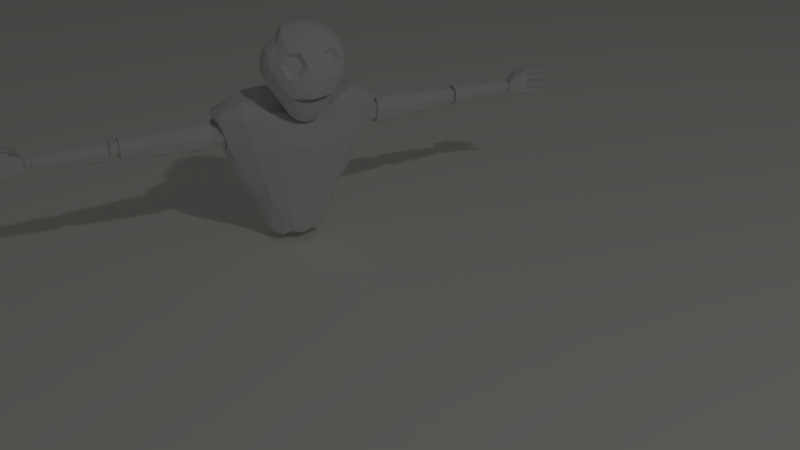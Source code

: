 # Source: Creeper.blend  (saved by Blender 2.79.0; exported with 4.5.12 LTS)
import bpy
from mathutils import Matrix  # noqa: F401  (used for matrix-valued properties, if any)

bpy.ops.wm.read_factory_settings(use_empty=True)
scene = bpy.context.scene
scene.name = 'Scene'

# ---- collections
col_collection_1 = bpy.data.collections.new('Collection 1'); scene.collection.children.link(col_collection_1)

# ---- materials (node trees are filled in below, after node groups)
mat_material_001 = bpy.data.materials.new('Material.001')
mat_material_001.alpha_threshold = 0.0
mat_material_001.use_transparent_shadow = False
mat_material_001.diffuse_color = (0.9961, 1.0, 0.9335, 1.0)
mat_material_001.roughness = 0.5

# ---- material node trees

# ---- world
world_world = bpy.data.worlds.new('World'); scene.world = world_world
world_world.color = (0.05088, 0.05088, 0.05088)
world_world.use_sun_shadow = False
world_world.sun_shadow_jitter_overblur = 0.0
world_world.cycles.sampling_method = 'MANUAL'

# ---- cameras
cam_camera = bpy.data.cameras.new('Camera')
cam_camera.clip_end = 100.0
cam_camera.lens = 35.0
cam_camera.sensor_width = 32.0
cam_camera.sensor_height = 18.0
cam_camera.ortho_scale = 7.314
cam_camera.dof.focus_distance = 0.0
cam_camera.dof.aperture_fstop = 128.0

# ---- lights
light_lamp = bpy.data.lights.new('Lamp', 'POINT')
light_lamp.transmission_factor = 0.0
light_lamp.cutoff_distance = 30.0
light_lamp.energy = 100.0
light_lamp.shadow_buffer_clip_start = 1.001
light_lamp.shadow_soft_size = 0.1
light_lamp.shadow_maximum_resolution = 0.006
light_lamp.use_absolute_resolution = True

# ---- meshes
me_plane = bpy.data.meshes.new('Plane')
me_plane.from_pydata([(-1.0, -1.0, 0.0), (1.0, -1.0, 0.0), (-1.0, 1.0, 0.0), (1.0, 1.0, 0.0)], [], [(0, 1, 3, 2)])
me_plane.materials.append(mat_material_001)
me_plane.use_remesh_preserve_volume = False
me_plane.use_remesh_preserve_attributes = False
me_plane.use_mirror_vertex_groups = False
me_plane.update()
me_cylinder = bpy.data.meshes.new('Cylinder')
me_cylinder.from_pydata([(-0.03239, 0.1104, -0.3195), (0.01847, 0.3116, 0.1805), (-0.001272, 0.1021, -0.315), (0.07644, 0.3026, 0.1805), (0.02723, 0.08033, -0.3417), (0.1256, 0.2202, 0.1726), (0.04104, 0.03895, -0.3322), (0.1584, 0.119, 0.1413), (-0.1058, 0.03957, -0.3214), (-0.1215, 0.119, 0.1805), (-0.08649, 0.07955, -0.3404), (-0.08866, 0.2202, 0.1805), (-0.06263, 0.1021, -0.3246), (-0.03951, 0.2961, 0.1805), (-0.0261, 0.1432, -0.2624), (-0.01833, 0.1684, -0.1742), (-0.006652, 0.2228, -0.0859), (0.006056, 0.265, 0.002438), (0.07188, 0.2751, 0.09077), (0.05784, 0.2448, 0.002438), (0.03975, 0.2058, -0.0859), (0.02319, 0.1547, -0.1736), (0.01232, 0.1325, -0.2597), (0.1222, 0.1978, 0.08337), (0.1038, 0.1766, 0.00171), (0.08059, 0.1503, -0.08646), (0.05971, 0.1247, -0.1724), (0.04552, 0.1068, -0.2546), (0.1517, 0.09318, 0.06049), (0.1303, 0.08855, -0.004269), (0.1049, 0.07825, -0.09213), (0.08151, 0.06579, -0.1742), (0.06541, 0.05713, -0.2604), (-0.1221, 0.1067, 0.09077), (-0.1215, 0.09673, 0.002438), (-0.1205, 0.08188, -0.0859), (-0.1196, 0.06173, -0.1715), (-0.1182, 0.04889, -0.2545), (-0.09288, 0.1997, 0.09077), (-0.0946, 0.1778, 0.002438), (-0.09665, 0.1492, -0.0859), (-0.09883, 0.1191, -0.1742), (-0.0996, 0.09694, -0.2612), (-0.04103, 0.2751, 0.09077), (-0.04648, 0.2448, 0.002438), (-0.05367, 0.2058, -0.0859), (-0.05991, 0.1546, -0.1742), (-0.06398, 0.1319, -0.2625), (0.07027, 0.2011, 0.227), (0.09721, 0.119, 0.1784), (-0.000441, 0.2206, 0.2345), (-0.05973, 0.119, 0.2316), (-0.04196, 0.1738, 0.2316), (0.009957, 0.119, 0.2084), (-0.02755, 0.05934, 0.1824), (0.07416, 0.2888, 0.1357), (-0.04027, 0.2856, 0.1357), (-0.01749, 0.27, 0.04661), (0.03897, 0.27, 0.04661), (0.01765, 0.2847, 0.1626), (0.05858, 0.2567, 0.09382), (-0.02795, 0.2567, 0.09382), (0.06032, 0.2673, 0.1282), (-0.02736, 0.2648, 0.1282), (-0.009905, 0.2529, 0.05997), (0.03336, 0.2529, 0.05997), (-0.008999, 0.3128, 0.05955), (0.03294, 0.2706, 0.05476), (-0.02146, 0.2565, 0.07492), (-0.04087, 0.3017, 0.1088), (0.001533, 0.3437, 0.1096), (0.04715, 0.3245, 0.07617), (0.02699, 0.2333, 0.101), (-0.01863, 0.2525, 0.1344), (-0.004421, 0.3064, 0.1558), (0.04998, 0.3205, 0.1357), (0.06939, 0.2754, 0.1018), (0.03752, 0.2642, 0.151), (-0.02612, -0.1152, -0.3381), (0.01847, -0.3123, 0.1805), (0.0001148, -0.1077, -0.3332), (0.07644, -0.3033, 0.1805), (0.02847, -0.07827, -0.3432), (0.1256, -0.2209, 0.1726), (0.04429, -0.04124, -0.327), (0.1584, -0.1197, 0.1413), (0.04815, -0.003674, -0.3405), (0.17, -0.0003465, 0.118), (-0.1098, -0.00188, -0.3384), (-0.133, -0.0003465, 0.1805), (-0.09794, -0.05109, -0.324), (-0.1215, -0.1197, 0.1805), (-0.08234, -0.08851, -0.3213), (-0.08866, -0.2209, 0.1805), (-0.05706, -0.1078, -0.3482), (-0.03951, -0.2968, 0.1805), (-0.02379, -0.1426, -0.2615), (-0.01833, -0.1691, -0.1742), (-0.006652, -0.2235, -0.0859), (0.006056, -0.2657, 0.002438), (0.07188, -0.2758, 0.09077), (0.05784, -0.2455, 0.002438), (0.03975, -0.2065, -0.0859), (0.02337, -0.1543, -0.1736), (0.0172, -0.1194, -0.2537), (0.1222, -0.1985, 0.08337), (0.1038, -0.1773, 0.00171), (0.08059, -0.151, -0.08646), (0.05933, -0.1248, -0.1741), (0.05067, -0.08346, -0.2504), (0.1517, -0.09387, 0.06049), (0.1303, -0.08924, -0.004269), (0.1049, -0.07894, -0.09213), (0.08165, -0.0651, -0.175), (0.06497, -0.05388, -0.2658), (0.1607, -0.0003465, 0.04728), (0.1392, -0.0003465, -0.01244), (0.1132, -0.0003465, -0.1033), (0.08876, -0.0009476, -0.1782), (0.06763, -0.005029, -0.2815), (-0.1327, -0.0003465, 0.09077), (-0.1315, -0.0003465, 0.002438), (-0.1296, -0.0003465, -0.0859), (-0.1272, -0.0008527, -0.1697), (-0.1241, -0.003375, -0.2375), (-0.1221, -0.1074, 0.09077), (-0.1215, -0.09743, 0.002438), (-0.1205, -0.08257, -0.0859), (-0.1183, -0.0633, -0.174), (-0.107, -0.05547, -0.2595), (-0.09288, -0.2004, 0.09077), (-0.0946, -0.1785, 0.002438), (-0.09665, -0.1499, -0.0859), (-0.09111, -0.1228, -0.1752), (-0.06753, -0.1106, -0.2665), (-0.04103, -0.2758, 0.09077), (-0.04648, -0.2455, 0.002438), (-0.05367, -0.2065, -0.0859), (-0.05923, -0.1555, -0.1743), (-0.05363, -0.1359, -0.2634), (0.07027, -0.2018, 0.227), (0.09721, -0.1197, 0.1784), (0.09721, -0.0003465, 0.1552), (-0.000441, -0.2213, 0.2345), (-0.07126, -0.0003465, 0.2316), (-0.05973, -0.1197, 0.2316), (-0.04196, -0.1744, 0.2316), (0.009957, -0.1197, 0.2084), (0.009957, -0.0003465, 0.1445), (-0.03839, -0.0003465, 0.1716), (-0.02755, -0.06003, 0.1824), (0.07416, -0.2895, 0.1357), (-0.04027, -0.2863, 0.1357), (-0.01749, -0.2707, 0.04661), (0.03897, -0.2707, 0.04661), (0.01765, -0.2854, 0.1626), (0.05858, -0.2574, 0.09382), (-0.02795, -0.2574, 0.09382), (0.06032, -0.268, 0.1282), (-0.02736, -0.2655, 0.1282), (-0.009905, -0.2536, 0.05997), (0.03336, -0.2536, 0.05997), (-0.008999, -0.3135, 0.05955), (0.03294, -0.2713, 0.05476), (-0.02146, -0.2572, 0.07492), (-0.04087, -0.3024, 0.1088), (0.001533, -0.3444, 0.1096), (0.04715, -0.3252, 0.07617), (0.02699, -0.234, 0.101), (-0.01863, -0.2532, 0.1344), (-0.004421, -0.3071, 0.1558), (0.04998, -0.3212, 0.1357), (0.06939, -0.2761, 0.1018), (0.03752, -0.2649, 0.151), (-0.0332, 0.07237, -0.3115), (-0.01019, 0.06914, -0.3299), (0.009394, 0.05463, -0.3473), (0.01449, 0.02151, -0.3027), (-0.08342, 0.02364, -0.3093), (-0.0706, 0.05049, -0.3207), (-0.05258, 0.06812, -0.3261), (-0.02798, -0.07965, -0.3421), (-0.009494, -0.07407, -0.3367), (0.005786, -0.05951, -0.3247), (0.02018, -0.03078, -0.3452), (0.01858, -0.00736, -0.3153), (-0.08307, -0.009449, -0.3005), (-0.08034, -0.03779, -0.3081), (-0.06757, -0.06562, -0.2957), (-0.04419, -0.07532, -0.3459), (-0.03103, 0.04252, -0.3321), (-0.01708, 0.04128, -0.3474), (-0.008587, 0.02937, -0.3345), (-0.004222, 0.01176, -0.3235), (-0.06269, 0.01096, -0.3075), (-0.05519, 0.02654, -0.3134), (-0.04185, 0.04057, -0.3426), (-0.02849, -0.04943, -0.3244), (-0.01983, -0.0462, -0.3137), (-0.01008, -0.0367, -0.3154), (-0.002609, -0.02039, -0.3257), (-0.002255, -0.006087, -0.3172), (-0.06619, -0.009981, -0.2896), (-0.05656, -0.02484, -0.3148), (-0.05141, -0.03509, -0.3355), (-0.0414, -0.04951, -0.303), (-0.03804, -0.01164, -0.275)], [], [(18, 55, 5), (18, 5, 23), (23, 7, 28), (28, 87, 115), (89, 33, 120), (9, 38, 33), (11, 43, 38), (47, 0, 12), (46, 14, 47), (45, 15, 46), (44, 16, 45), (57, 17, 44), (42, 12, 10), (41, 47, 42), (40, 46, 41), (39, 45, 40), (38, 44, 39), (37, 10, 8), (36, 42, 37), (35, 41, 36), (34, 40, 35), (33, 39, 34), (124, 8, 88), (123, 37, 124), (122, 36, 123), (121, 35, 122), (120, 34, 121), (6, 119, 86), (32, 118, 119), (31, 117, 118), (30, 116, 117), (29, 115, 116), (4, 32, 6), (27, 31, 32), (26, 30, 31), (25, 29, 30), (24, 28, 29), (2, 27, 4), (22, 26, 27), (21, 25, 26), (20, 24, 25), (19, 23, 24), (0, 22, 2), (14, 21, 22), (16, 21, 15), (17, 20, 16), (58, 18, 19), (7, 49, 142), (5, 48, 49), (11, 50, 13), (13, 50, 1), (1, 50, 3), (3, 48, 5), (48, 3, 50), (11, 9, 51), (9, 89, 144), (7, 5, 49), (87, 7, 142), (49, 53, 148), (142, 49, 148), (48, 53, 49), (50, 53, 48), (11, 52, 50), (53, 50, 52), (52, 51, 53), (53, 51, 54), (54, 149, 148), (144, 149, 54), (148, 53, 54), (51, 144, 54), (52, 11, 51), (51, 9, 144), (17, 58, 19), (55, 3, 5), (23, 5, 7), (28, 7, 87), (89, 9, 33), (9, 11, 38), (11, 13, 56), (17, 57, 58), (47, 14, 0), (46, 15, 14), (45, 16, 15), (44, 17, 16), (42, 47, 12), (41, 46, 47), (40, 45, 46), (39, 44, 45), (38, 43, 44), (37, 42, 10), (36, 41, 42), (35, 40, 41), (34, 39, 40), (33, 38, 39), (124, 37, 8), (123, 36, 37), (122, 35, 36), (121, 34, 35), (120, 33, 34), (6, 32, 119), (32, 31, 118), (31, 30, 117), (30, 29, 116), (29, 28, 115), (4, 27, 32), (27, 26, 31), (26, 25, 30), (25, 24, 29), (24, 23, 28), (2, 22, 27), (22, 21, 26), (21, 20, 25), (20, 19, 24), (19, 18, 23), (0, 14, 22), (14, 15, 21), (16, 20, 21), (17, 19, 20), (1, 3, 55), (43, 11, 56), (43, 57, 44), (13, 1, 56), (55, 59, 1), (18, 62, 55), (18, 65, 60), (56, 59, 63), (58, 64, 65), (43, 64, 57), (43, 63, 61), (65, 61, 60), (55, 62, 59), (18, 60, 62), (18, 58, 65), (56, 1, 59), (58, 57, 64), (43, 61, 64), (43, 56, 63), (62, 60, 63), (65, 64, 61), (61, 63, 60), (59, 62, 63), (66, 67, 68), (67, 66, 71), (66, 68, 69), (66, 69, 70), (66, 70, 71), (67, 71, 76), (68, 67, 72), (69, 68, 73), (70, 69, 74), (71, 70, 75), (67, 76, 72), (68, 72, 73), (69, 73, 74), (70, 74, 75), (71, 75, 76), (72, 76, 77), (73, 72, 77), (74, 73, 77), (75, 74, 77), (76, 75, 77), (100, 83, 151), (100, 105, 83), (105, 110, 85), (110, 115, 87), (89, 120, 125), (91, 125, 130), (93, 130, 135), (139, 94, 78), (138, 139, 96), (137, 138, 97), (136, 137, 98), (153, 136, 99), (134, 92, 94), (133, 134, 139), (132, 133, 138), (131, 132, 137), (130, 131, 136), (129, 90, 92), (128, 129, 134), (127, 128, 133), (126, 127, 132), (125, 126, 131), (124, 88, 90), (123, 124, 129), (122, 123, 128), (121, 122, 127), (120, 121, 126), (84, 86, 119), (114, 119, 118), (113, 118, 117), (112, 117, 116), (111, 116, 115), (82, 84, 114), (109, 114, 113), (108, 113, 112), (107, 112, 111), (106, 111, 110), (80, 82, 109), (104, 109, 108), (103, 108, 107), (102, 107, 106), (101, 106, 105), (78, 80, 104), (96, 104, 103), (98, 97, 103), (99, 98, 102), (154, 101, 100), (85, 142, 141), (83, 141, 140), (93, 95, 143), (95, 79, 143), (79, 81, 143), (81, 83, 140), (140, 143, 81), (93, 145, 91), (91, 144, 89), (85, 141, 83), (87, 142, 85), (141, 148, 147), (142, 148, 141), (140, 141, 147), (143, 140, 147), (93, 143, 146), (147, 146, 143), (146, 147, 145), (147, 150, 145), (150, 148, 149), (144, 150, 149), (148, 150, 147), (145, 150, 144), (146, 145, 93), (145, 144, 91), (99, 101, 154), (151, 83, 81), (105, 85, 83), (110, 87, 85), (89, 125, 91), (91, 130, 93), (93, 152, 95), (99, 154, 153), (139, 78, 96), (138, 96, 97), (137, 97, 98), (136, 98, 99), (134, 94, 139), (133, 139, 138), (132, 138, 137), (131, 137, 136), (130, 136, 135), (129, 92, 134), (128, 134, 133), (127, 133, 132), (126, 132, 131), (125, 131, 130), (124, 90, 129), (123, 129, 128), (122, 128, 127), (121, 127, 126), (120, 126, 125), (84, 119, 114), (114, 118, 113), (113, 117, 112), (112, 116, 111), (111, 115, 110), (82, 114, 109), (109, 113, 108), (108, 112, 107), (107, 111, 106), (106, 110, 105), (80, 109, 104), (104, 108, 103), (103, 107, 102), (102, 106, 101), (101, 105, 100), (78, 104, 96), (96, 103, 97), (98, 103, 102), (99, 102, 101), (79, 151, 81), (135, 152, 93), (135, 136, 153), (95, 152, 79), (151, 79, 155), (100, 151, 158), (100, 156, 161), (152, 159, 155), (154, 161, 160), (135, 153, 160), (135, 157, 159), (161, 156, 157), (151, 155, 158), (100, 158, 156), (100, 161, 154), (152, 155, 79), (154, 160, 153), (135, 160, 157), (135, 159, 152), (158, 159, 156), (161, 157, 160), (157, 156, 159), (155, 159, 158), (162, 164, 163), (163, 167, 162), (162, 165, 164), (162, 166, 165), (162, 167, 166), (163, 172, 167), (164, 168, 163), (165, 169, 164), (166, 170, 165), (167, 171, 166), (163, 168, 172), (164, 169, 168), (165, 170, 169), (166, 171, 170), (167, 172, 171), (168, 173, 172), (169, 173, 168), (170, 173, 169), (171, 173, 170), (172, 173, 171), (86, 184, 185), (10, 180, 179), (92, 189, 94), (82, 182, 183), (88, 178, 186), (88, 187, 90), (6, 176, 4), (12, 174, 180), (2, 174, 0), (94, 181, 78), (84, 183, 184), (8, 179, 178), (90, 188, 92), (86, 177, 6), (80, 181, 182), (4, 175, 2), (183, 198, 199), (177, 192, 176), (184, 199, 200), (185, 193, 177), (185, 200, 201), (186, 194, 202), (186, 203, 187), (178, 195, 194), (187, 204, 188), (179, 196, 195), (188, 205, 189), (180, 190, 196), (175, 190, 174), (189, 197, 181), (182, 197, 198), (176, 191, 175), (205, 204, 206), (196, 190, 206), (190, 191, 206), (197, 205, 206), (198, 197, 206), (191, 192, 206), (199, 198, 206), (192, 193, 206), (200, 199, 206), (193, 201, 206), (201, 200, 206), (202, 194, 206), (203, 202, 206), (194, 195, 206), (204, 203, 206), (195, 196, 206), (86, 84, 184), (10, 12, 180), (92, 188, 189), (82, 80, 182), (88, 8, 178), (88, 186, 187), (6, 177, 176), (12, 0, 174), (2, 175, 174), (94, 189, 181), (84, 82, 183), (8, 10, 179), (90, 187, 188), (86, 185, 177), (80, 78, 181), (4, 176, 175), (183, 182, 198), (177, 193, 192), (184, 183, 199), (185, 201, 193), (185, 184, 200), (186, 178, 194), (186, 202, 203), (178, 179, 195), (187, 203, 204), (179, 180, 196), (188, 204, 205), (180, 174, 190), (175, 191, 190), (189, 205, 197), (182, 181, 197), (176, 192, 191)])
me_cylinder.use_remesh_preserve_volume = False
me_cylinder.use_remesh_preserve_attributes = False
me_cylinder.use_mirror_vertex_groups = False
me_cylinder.update()
me_icosphere = bpy.data.meshes.new('Icosphere')
me_icosphere.from_pydata([(0.1588, -0.08896, -0.1475), (0.02657, -0.1195, -0.1565), (0.09839, -0.1656, 0.03681), (-0.04305, -0.09395, 0.03427), (0.0445, -0.06008, -0.2582), (0.1179, -0.04733, -0.2405), (0.09907, -0.1177, -0.1569), (-0.02232, -0.08087, -0.1568), (0.2057, -0.06123, -0.05579), (0.05067, -0.1799, -0.05591), (0.1476, -0.147, -0.05514), (-0.1026, -0.06001, -0.05678), (-0.04392, -0.1446, -0.05664), (0.16, -0.1007, 0.0488), (0.02199, -0.1514, 0.05429), (0.08727, -0.09647, 0.1228), (-0.002507, -0.05287, 0.1209), (0.05634, -0.02876, -0.2804), (0.1415, -0.07025, -0.1934), (0.06125, -0.1207, -0.1612), (0.1689, -0.04973, -0.1687), (-0.03487, -0.04455, -0.1454), (0.1861, -0.08039, -0.1056), (0.03459, -0.1538, -0.1089), (0.122, -0.1651, -0.006124), (-0.07736, -0.02851, -0.1034), (-0.05484, -0.127, -0.006556), (0.1337, -0.1357, 0.03557), (-0.008451, -0.1218, 0.04587), (0.1034, -0.1216, 0.06722), (-0.02247, -0.07864, 0.0787), (0.03646, -0.09103, -0.2068), (0.09183, -0.02135, -0.272), (0.132, -0.1059, -0.1538), (0.001163, -0.1036, -0.162), (0.2078, -0.03064, -0.006073), (0.07571, -0.1813, -0.006048), (0.1584, -0.119, -0.1042), (-0.08601, -0.08369, -0.006736), (-0.009519, -0.1395, -0.1091), (0.1847, -0.04958, 0.04478), (0.06309, -0.1645, 0.04885), (-0.06978, -0.05288, 0.04514), (0.06861, -0.0469, 0.1422), (0.02461, -0.02763, 0.1386), (-0.04492, -0.02619, 0.08947), (0.03785, -0.07863, 0.1365), (0.02632, -0.09871, 0.09544), (0.0641, -0.1168, 0.07909), (0.1097, -0.0526, 0.1257), (0.1273, -0.09742, 0.08484), (0.1493, -0.05343, 0.09105), (-0.1074, -0.02942, -0.001934), (-0.01426, -0.1571, -0.001737), (0.0012, -0.1694, -0.05571), (0.03362, -0.1748, -0.001464), (0.1603, -0.1308, -0.002097), (0.1816, -0.1099, -0.05412), (-0.07824, -0.1082, -0.05757), (-0.06547, -0.07755, -0.1074), (-0.04082, -0.1166, -0.108), (0.1005, -0.1717, -0.05614), (0.0783, -0.1545, -0.1066), (0.1232, -0.1403, -0.1054), (0.2009, -0.0294, -0.1106), (-0.00514, -0.04546, -0.1884), (0.02057, -0.03233, -0.2537), (0.0109, -0.0699, -0.2096), (0.1504, -0.02508, -0.2082), (0.07282, -0.08843, -0.2149), (0.08201, -0.05638, -0.2566), (0.1094, -0.08386, -0.2058), (0.1804, -0.05226, -0.1431), (0.1432, -0.04022, -0.1656), (0.1354, -0.07195, -0.1491), (0.1756, -0.04552, -0.00521), (0.1743, -0.06387, -0.03504), (0.1617, -0.05688, 0.0253), (0.147, -0.08754, 0.02767), (0.1471, -0.1056, -0.002824), (0.1599, -0.09308, -0.03404), (0.1649, -0.07849, -0.002782), (0.1522, -0.04226, -0.1457), (0.06774, 4.021e-08, -0.2865), (0.1588, 0.08896, -0.1475), (0.02657, 0.1195, -0.1565), (-0.04257, 4.021e-08, -0.1338), (0.09473, 0.1672, 0.03587), (-0.07811, 0.1068, 0.03596), (0.1966, 4.021e-08, 0.03557), (0.04692, 0.001366, 0.1494), (0.0445, 0.06008, -0.2582), (0.1179, 0.04733, -0.2405), (0.09907, 0.1177, -0.1569), (0.1767, 4.021e-08, -0.1737), (0.003, 4.021e-08, -0.231), (-0.02232, 0.08087, -0.1568), (0.2057, 0.06123, -0.05579), (0.04941, 0.1807, -0.05567), (0.1476, 0.147, -0.05514), (-0.1049, 0.06115, -0.05643), (-0.04891, 0.1476, -0.05578), (0.1607, 0.1008, 0.04793), (0.002574, 0.1582, 0.0512), (-0.09197, 0.0002148, 0.05015), (0.07488, 0.1015, 0.1169), (0.1324, 8.687e-05, 0.1143), (-0.02571, 0.0629, 0.1164), (0.05634, 0.02876, -0.2804), (0.1415, 0.07025, -0.1934), (0.06125, 0.1207, -0.1612), (0.1689, 0.04973, -0.1687), (0.03497, 4.021e-08, -0.2732), (-0.03487, 0.04455, -0.1454), (0.1861, 0.08039, -0.1056), (0.03459, 0.1538, -0.1089), (0.122, 0.1651, -0.006124), (-0.07736, 0.02851, -0.1034), (-0.06955, 0.1325, -0.005894), (0.1286, 0.1407, 0.04472), (-0.04241, 0.1355, 0.04617), (0.08638, 0.142, 0.07818), (0.08823, 0.0004388, 0.1388), (-0.05677, 0.08896, 0.0779), (0.03646, 0.09103, -0.2068), (0.09183, 0.02135, -0.272), (0.132, 0.1059, -0.1538), (-0.008834, 4.021e-08, -0.1664), (0.001163, 0.1036, -0.162), (0.2078, 0.03064, -0.006073), (0.07329, 0.1829, -0.005894), (0.1584, 0.119, -0.1042), (-0.09951, 0.08788, -0.006064), (-0.009601, 0.1396, -0.1091), (0.1847, 0.04958, 0.04478), (0.05141, 0.1694, 0.04624), (-0.09302, 0.0586, 0.04576), (0.05924, 0.04981, 0.1391), (0.1707, 4.021e-08, 0.07677), (0.01123, 0.03138, 0.1401), (-0.02034, 0.003186, 0.1242), (-0.063, 0.03154, 0.09026), (0.02364, 0.08689, 0.1225), (-0.01241, 0.1166, 0.09018), (0.03747, 0.1355, 0.09054), (0.1074, 0.05387, 0.1221), (0.1215, 0.1039, 0.0892), (0.1511, 0.05379, 0.08852), (-0.1124, 4.021e-08, -0.05501), (-0.1145, 0.03121, -0.001408), (-0.02727, 0.1632, -0.0009099), (-0.001795, 0.1714, -0.0552), (0.02279, 0.1809, -0.0009099), (0.1603, 0.1308, -0.002097), (0.1816, 0.1099, -0.05412), (-0.08235, 0.1103, -0.05694), (-0.06547, 0.07755, -0.1074), (-0.04146, 0.117, -0.1079), (0.1005, 0.1717, -0.05614), (0.0783, 0.1545, -0.1066), (0.1232, 0.1403, -0.1054), (0.2137, 4.021e-08, -0.05747), (0.2009, 0.0294, -0.1106), (-0.00514, 0.04546, -0.1884), (0.02057, 0.03233, -0.2537), (0.0109, 0.0699, -0.2096), (0.1504, 0.02508, -0.2082), (0.1216, 4.021e-08, -0.2473), (0.07282, 0.08843, -0.2149), (0.08201, 0.05638, -0.2566), (0.1094, 0.08386, -0.2058), (0.1804, 0.05226, -0.1431), (0.1924, 4.021e-08, -0.1455), (0.1432, 0.04022, -0.1656), (0.1354, 0.07195, -0.1491), (0.1756, 0.04552, -0.00521), (0.1743, 0.06387, -0.03504), (0.1617, 0.05688, 0.0253), (0.1473, 0.08761, 0.02719), (0.1471, 0.1056, -0.002824), (0.1599, 0.09308, -0.03404), (0.1649, 0.07849, -0.002782), (0.1493, 4.021e-08, -0.1694), (0.1615, 4.021e-08, -0.1475), (0.1522, 0.04226, -0.1457), (-0.07093, 4.331e-08, -0.2865), (-0.01104, -0.03413, -0.2446), (-0.07375, -0.05523, -0.2278), (-0.1125, 4.331e-08, -0.2174), (-0.07375, 0.05523, -0.2278), (-0.01104, 0.03413, -0.2446), (-0.0156, -0.05523, -0.1497), (-0.07831, -0.03413, -0.1328), (-0.07831, 0.03413, -0.1328), (-0.0156, 0.05523, -0.1497), (0.02315, 4.331e-08, -0.1601), (-0.01842, 4.331e-08, -0.09097), (-0.0772, -0.03246, -0.2691), (-0.04034, -0.02006, -0.279), (-0.042, -0.05253, -0.2445), (-0.00514, 4.331e-08, -0.2544), (-0.04034, 0.02006, -0.279), (-0.09997, 4.331e-08, -0.263), (-0.1016, -0.03246, -0.2285), (-0.0772, 0.03246, -0.2691), (-0.1016, 0.03246, -0.2285), (-0.042, 0.05253, -0.2445), (0.01496, -0.02006, -0.2047), (0.01496, 0.02006, -0.2047), (-0.04468, -0.06493, -0.1887), (-0.007819, -0.05253, -0.1986), (-0.1043, -0.02006, -0.1727), (-0.08153, -0.05253, -0.1788), (-0.08153, 0.05253, -0.1788), (-0.1043, 0.02006, -0.1727), (-0.007819, 0.05253, -0.1986), (-0.04468, 0.06493, -0.1887), (0.01228, -0.03246, -0.1489), (-0.04736, -0.05253, -0.1329), (-0.08421, 4.331e-08, -0.123), (-0.04736, 0.05253, -0.1329), (0.01228, 0.03246, -0.1489), (-0.01216, -0.03246, -0.1083), (0.01062, 4.331e-08, -0.1144), (-0.04901, -0.02006, -0.09841), (-0.04901, 0.02006, -0.09841), (-0.01216, 0.03246, -0.1083)], [], [(83, 32, 17), (0, 18, 20), (83, 17, 112), (72, 183, 172), (1, 19, 23), (86, 21, 25), (0, 22, 37), (1, 23, 39), (2, 27, 29), (3, 28, 30), (104, 42, 45), (16, 46, 44), (16, 47, 46), (14, 41, 48), (15, 49, 43), (15, 50, 49), (13, 40, 51), (11, 38, 52), (12, 53, 26), (12, 54, 53), (9, 36, 55), (10, 56, 24), (10, 57, 56), (57, 76, 80), (11, 58, 38), (11, 59, 58), (7, 34, 60), (9, 61, 36), (9, 62, 61), (6, 33, 63), (8, 64, 161), (20, 74, 0), (95, 65, 127), (95, 66, 65), (4, 31, 67), (94, 68, 166), (5, 32, 167), (4, 69, 31), (4, 70, 69), (5, 18, 71), (71, 33, 6), (71, 18, 33), (18, 0, 33), (69, 71, 6), (69, 70, 71), (70, 5, 71), (31, 19, 1), (31, 69, 19), (69, 6, 19), (167, 32, 125), (32, 83, 125), (166, 68, 167), (68, 5, 167), (67, 34, 7), (67, 31, 34), (31, 1, 34), (65, 67, 7), (65, 66, 67), (66, 4, 67), (127, 21, 86), (127, 65, 21), (65, 7, 21), (63, 37, 10), (63, 33, 37), (33, 0, 37), (61, 63, 10), (61, 62, 63), (62, 6, 63), (36, 24, 2), (36, 61, 24), (61, 10, 24), (60, 39, 12), (60, 34, 39), (34, 1, 39), (58, 60, 12), (58, 59, 60), (59, 7, 60), (38, 26, 3), (38, 58, 26), (58, 12, 26), (35, 76, 8), (13, 77, 40), (35, 89, 40), (40, 75, 35), (13, 79, 78), (24, 27, 2), (24, 56, 27), (56, 13, 27), (55, 41, 14), (55, 36, 41), (36, 2, 41), (53, 55, 14), (53, 54, 55), (54, 9, 55), (26, 28, 3), (26, 53, 28), (53, 14, 28), (52, 42, 104), (52, 38, 42), (38, 3, 42), (148, 11, 52), (56, 80, 79), (51, 138, 106), (51, 40, 138), (40, 89, 138), (49, 51, 106), (49, 50, 51), (50, 13, 51), (43, 122, 90), (43, 49, 122), (49, 106, 122), (48, 29, 15), (48, 41, 29), (41, 2, 29), (46, 48, 15), (46, 47, 48), (47, 14, 48), (44, 43, 90), (44, 46, 43), (46, 15, 43), (45, 30, 16), (45, 42, 30), (42, 3, 30), (140, 45, 16), (140, 16, 44), (30, 47, 16), (30, 28, 47), (28, 14, 47), (29, 50, 15), (29, 27, 50), (27, 13, 50), (25, 11, 148), (39, 54, 12), (39, 23, 54), (23, 9, 54), (37, 57, 10), (37, 22, 57), (22, 8, 57), (25, 59, 11), (25, 21, 59), (21, 7, 59), (23, 62, 9), (23, 19, 62), (19, 6, 62), (22, 64, 8), (22, 72, 64), (112, 66, 95), (112, 17, 66), (17, 4, 66), (20, 68, 94), (20, 18, 68), (18, 5, 68), (17, 70, 4), (17, 32, 70), (32, 5, 70), (8, 161, 35), (74, 73, 82), (73, 183, 82), (72, 172, 64), (76, 75, 81), (81, 77, 78), (81, 75, 77), (79, 81, 78), (79, 80, 81), (80, 76, 81), (22, 0, 72), (0, 82, 72), (94, 73, 20), (72, 82, 183), (57, 8, 76), (20, 73, 74), (35, 75, 76), (13, 78, 77), (40, 77, 75), (13, 56, 79), (56, 57, 80), (73, 182, 183), (0, 74, 82), (94, 182, 73), (83, 108, 125), (84, 111, 109), (83, 112, 108), (171, 172, 183), (85, 115, 110), (86, 117, 113), (84, 131, 114), (85, 133, 115), (87, 121, 119), (88, 123, 120), (104, 141, 136), (107, 139, 142), (107, 142, 143), (103, 144, 135), (105, 137, 145), (105, 145, 146), (102, 147, 134), (100, 149, 132), (101, 118, 150), (101, 150, 151), (98, 152, 130), (99, 116, 153), (99, 153, 154), (154, 180, 176), (100, 132, 155), (100, 155, 156), (96, 157, 128), (98, 130, 158), (98, 158, 159), (93, 160, 126), (97, 161, 162), (111, 84, 174), (95, 127, 163), (95, 163, 164), (91, 165, 124), (92, 167, 125), (91, 124, 168), (91, 168, 169), (92, 170, 109), (170, 93, 126), (170, 126, 109), (109, 126, 84), (168, 93, 170), (168, 170, 169), (169, 170, 92), (124, 85, 110), (124, 110, 168), (168, 110, 93), (166, 167, 92), (165, 96, 128), (165, 128, 124), (124, 128, 85), (163, 96, 165), (163, 165, 164), (164, 165, 91), (127, 86, 113), (127, 113, 163), (163, 113, 96), (160, 99, 131), (160, 131, 126), (126, 131, 84), (158, 99, 160), (158, 160, 159), (159, 160, 93), (130, 87, 116), (130, 116, 158), (158, 116, 99), (157, 101, 133), (157, 133, 128), (128, 133, 85), (155, 101, 157), (155, 157, 156), (156, 157, 96), (132, 88, 118), (132, 118, 155), (155, 118, 101), (129, 97, 176), (102, 134, 177), (129, 134, 89), (134, 129, 175), (102, 178, 179), (116, 87, 119), (116, 119, 153), (153, 119, 102), (152, 103, 135), (152, 135, 130), (130, 135, 87), (150, 103, 152), (150, 152, 151), (151, 152, 98), (118, 88, 120), (118, 120, 150), (150, 120, 103), (149, 104, 136), (149, 136, 132), (132, 136, 88), (148, 149, 100), (153, 179, 180), (147, 106, 138), (147, 138, 134), (134, 138, 89), (145, 106, 147), (145, 147, 146), (146, 147, 102), (137, 90, 122), (137, 122, 145), (145, 122, 106), (144, 105, 121), (144, 121, 135), (135, 121, 87), (142, 105, 144), (142, 144, 143), (143, 144, 103), (139, 90, 137), (139, 137, 142), (142, 137, 105), (141, 107, 123), (141, 123, 136), (136, 123, 88), (140, 107, 141), (140, 139, 107), (123, 107, 143), (123, 143, 120), (120, 143, 103), (121, 105, 146), (121, 146, 119), (119, 146, 102), (117, 148, 100), (133, 101, 151), (133, 151, 115), (115, 151, 98), (131, 99, 154), (131, 154, 114), (114, 154, 97), (117, 100, 156), (117, 156, 113), (113, 156, 96), (115, 98, 159), (115, 159, 110), (110, 159, 93), (114, 97, 162), (114, 162, 171), (112, 95, 164), (112, 164, 108), (108, 164, 91), (111, 94, 166), (111, 166, 109), (109, 166, 92), (108, 91, 169), (108, 169, 125), (125, 169, 92), (97, 129, 161), (174, 184, 173), (173, 184, 183), (171, 162, 172), (176, 181, 175), (181, 178, 177), (181, 177, 175), (179, 178, 181), (179, 181, 180), (180, 181, 176), (114, 171, 84), (84, 171, 184), (94, 111, 173), (171, 183, 184), (154, 176, 97), (111, 174, 173), (129, 176, 175), (102, 177, 178), (134, 175, 177), (102, 179, 153), (153, 180, 154), (173, 183, 182), (84, 184, 174), (94, 173, 182), (35, 129, 89), (161, 129, 35), (64, 162, 161), (172, 162, 64), (86, 25, 117), (25, 148, 117), (148, 52, 149), (52, 104, 149), (104, 45, 141), (45, 140, 141), (44, 90, 139), (140, 44, 139), (185, 198, 197), (186, 198, 200), (185, 197, 202), (185, 202, 204), (185, 204, 201), (186, 200, 207), (187, 199, 209), (188, 203, 211), (189, 205, 213), (190, 206, 215), (186, 207, 210), (187, 209, 212), (188, 211, 214), (189, 213, 216), (190, 215, 208), (191, 217, 222), (192, 218, 224), (193, 219, 225), (194, 220, 226), (195, 221, 223), (223, 226, 196), (223, 221, 226), (221, 194, 226), (226, 225, 196), (226, 220, 225), (220, 193, 225), (225, 224, 196), (225, 219, 224), (219, 192, 224), (224, 222, 196), (224, 218, 222), (218, 191, 222), (222, 223, 196), (222, 217, 223), (217, 195, 223), (208, 221, 195), (208, 215, 221), (215, 194, 221), (216, 220, 194), (216, 213, 220), (213, 193, 220), (214, 219, 193), (214, 211, 219), (211, 192, 219), (212, 218, 192), (212, 209, 218), (209, 191, 218), (210, 217, 191), (210, 207, 217), (207, 195, 217), (215, 216, 194), (215, 206, 216), (206, 189, 216), (213, 214, 193), (213, 205, 214), (205, 188, 214), (211, 212, 192), (211, 203, 212), (203, 187, 212), (209, 210, 191), (209, 199, 210), (199, 186, 210), (207, 208, 195), (207, 200, 208), (200, 190, 208), (201, 206, 190), (201, 204, 206), (204, 189, 206), (204, 205, 189), (204, 202, 205), (202, 188, 205), (202, 203, 188), (202, 197, 203), (197, 187, 203), (200, 201, 190), (200, 198, 201), (198, 185, 201), (197, 199, 187), (197, 198, 199), (198, 186, 199)])
me_icosphere.use_remesh_preserve_volume = False
me_icosphere.use_remesh_preserve_attributes = False
me_icosphere.use_mirror_vertex_groups = False
me_icosphere.update()
me_cylinder_001 = bpy.data.meshes.new('Cylinder.001')
me_cylinder_001.from_pydata([(0.02451, 0.168, 0.03361), (7.451e-05, -0.1482, 0.05919), (0.04113, 0.168, 0.006487), (0.04194, -0.1482, 0.04185), (0.0337, 0.168, -0.02445), (0.05928, -0.1482, -1.562e-05), (0.006577, 0.168, -0.04107), (0.04194, -0.1482, -0.04188), (-0.02436, 0.168, -0.03364), (7.451e-05, -0.1482, -0.05922), (-0.04098, 0.168, -0.006518), (-0.04179, -0.1482, -0.04188), (-0.03355, 0.168, 0.02442), (-0.05913, -0.1482, -1.562e-05), (-0.006428, 0.168, 0.04104), (-0.04179, -0.1482, 0.04185), (7.451e-05, 0.1048, 0.04585), (0.02987, 0.04154, 0.041), (7.451e-05, -0.02172, 0.05493), (0.03532, -0.08497, 0.0485), (0.0593, -0.08497, 0.009365), (0.03893, -0.02172, 0.03884), (0.05015, 0.04154, 0.007915), (0.03251, 0.1048, 0.03242), (0.04859, -0.08497, -0.03526), (0.05502, -0.02172, -1.562e-05), (0.04109, 0.04154, -0.02981), (0.04594, 0.1048, -1.562e-05), (0.009455, -0.08497, -0.05924), (0.03893, -0.02172, -0.03887), (0.008005, 0.04154, -0.05009), (0.03251, 0.1048, -0.03245), (-0.03517, -0.08497, -0.04853), (7.451e-05, -0.02172, -0.05496), (-0.02972, 0.04154, -0.04103), (7.451e-05, 0.1048, -0.04588), (-0.05915, -0.08497, -0.009396), (-0.03878, -0.02172, -0.03887), (-0.05, 0.04154, -0.007946), (-0.03236, 0.1048, -0.03245), (-0.04844, -0.08497, 0.03523), (-0.05487, -0.02172, -1.562e-05), (-0.04094, 0.04154, 0.02978), (-0.04579, 0.1048, -1.562e-05), (-0.009306, -0.08497, 0.05921), (-0.03878, -0.02172, 0.03884), (-0.007856, 0.04154, 0.05006), (-0.03236, 0.1048, 0.03242), (-0.001128, 0.2191, 0.0001391), (0.02648, 0.198, -0.01992), (-0.01168, 0.198, -0.03232), (-0.03526, 0.198, 0.0001391), (-0.01168, 0.198, 0.0326), (0.02648, 0.198, 0.0202), (0.009419, 0.1638, -0.03232), (-0.02874, 0.1638, -0.01992), (-0.02874, 0.1638, 0.0202), (0.009419, 0.1638, 0.0326), (0.033, 0.1638, 0.0001391), (-0.001128, 0.1427, 0.0001391)], [], [(24, 7, 28), (2, 27, 4), (9, 28, 7), (32, 11, 36), (13, 36, 11), (15, 40, 13), (13, 9, 5), (1, 44, 15), (14, 16, 0), (6, 10, 2), (46, 16, 47), (46, 18, 17), (44, 18, 45), (47, 12, 43), (42, 47, 43), (45, 42, 41), (40, 45, 41), (10, 43, 12), (38, 43, 39), (41, 38, 37), (36, 41, 37), (39, 8, 35), (34, 39, 35), (37, 34, 33), (32, 37, 33), (6, 35, 8), (30, 35, 31), (33, 30, 29), (28, 33, 29), (4, 31, 6), (26, 31, 27), (26, 29, 30), (24, 29, 25), (23, 0, 16), (22, 27, 23), (22, 25, 26), (20, 25, 21), (19, 3, 20), (17, 23, 16), (17, 21, 22), (19, 21, 18), (24, 5, 7), (19, 1, 3), (20, 24, 25), (22, 21, 25), (22, 26, 27), (23, 2, 0), (5, 3, 1), (1, 15, 5), (13, 11, 9), (9, 7, 5), (5, 15, 13), (24, 28, 29), (26, 25, 29), (14, 0, 2), (2, 4, 6), (6, 8, 10), (10, 12, 14), (14, 2, 10), (26, 30, 31), (4, 27, 31), (28, 32, 33), (33, 34, 30), (30, 34, 35), (6, 31, 35), (32, 36, 37), (37, 38, 34), (34, 38, 39), (39, 10, 8), (36, 40, 41), (41, 42, 38), (38, 42, 43), (10, 39, 43), (40, 44, 45), (45, 46, 42), (42, 46, 47), (47, 14, 12), (44, 19, 18), (46, 45, 18), (46, 17, 16), (14, 47, 16), (1, 19, 44), (15, 44, 40), (5, 24, 20), (19, 20, 21), (17, 18, 21), (17, 22, 23), (13, 40, 36), (32, 9, 11), (9, 32, 28), (2, 23, 27), (48, 49, 50), (49, 48, 53), (48, 50, 51), (48, 51, 52), (48, 52, 53), (49, 53, 58), (50, 49, 54), (51, 50, 55), (52, 51, 56), (53, 52, 57), (49, 58, 54), (50, 54, 55), (51, 55, 56), (52, 56, 57), (53, 57, 58), (54, 58, 59), (55, 54, 59), (56, 55, 59), (57, 56, 59), (58, 57, 59), (5, 20, 3)])
me_cylinder_001.use_remesh_preserve_volume = False
me_cylinder_001.use_remesh_preserve_attributes = False
me_cylinder_001.use_mirror_vertex_groups = False
me_cylinder_001.update()
me_cylinder_002 = bpy.data.meshes.new('Cylinder.002')
me_cylinder_002.from_pydata([(0.01294, 0.1289, 0.01775), (3.91e-05, -0.1137, 0.04006), (0.02171, 0.1289, 0.003432), (0.02837, -0.1137, 0.02833), (0.01779, 0.1289, -0.0129), (0.0401, -0.1137, -1.073e-06), (0.003472, 0.1289, -0.02168), (0.02837, -0.1137, -0.02833), (-0.01286, 0.1289, -0.01775), (3.91e-05, -0.1137, -0.04007), (-0.02163, 0.1289, -0.003434), (-0.02829, -0.1137, -0.02833), (-0.01771, 0.1289, 0.0129), (-0.04003, -0.1137, -1.073e-06), (-0.003394, 0.1289, 0.02167), (-0.02829, -0.1137, 0.02833), (3.91e-05, 0.08036, 0.03104), (0.02021, 0.03185, 0.02776), (3.91e-05, -0.01665, 0.03719), (0.02389, -0.06516, 0.03283), (0.04012, -0.06516, 0.006347), (0.02633, -0.01665, 0.02629), (0.03393, 0.03185, 0.005366), (0.02199, 0.08036, 0.02195), (0.03287, -0.06516, -0.02386), (0.03723, -0.01665, -1.073e-06), (0.0278, 0.03185, -0.02017), (0.03108, 0.08036, -1.073e-06), (0.006388, -0.06516, -0.04008), (0.02633, -0.01665, -0.0263), (0.005406, 0.03185, -0.03389), (0.02199, 0.08036, -0.02195), (-0.02381, -0.06516, -0.03283), (3.91e-05, -0.01665, -0.03719), (-0.02013, 0.03185, -0.02776), (3.91e-05, 0.08036, -0.03104), (-0.04004, -0.06516, -0.00635), (-0.02626, -0.01665, -0.0263), (-0.03385, 0.03185, -0.005368), (-0.02191, 0.08036, -0.02195), (-0.03279, -0.06516, 0.02385), (-0.03715, -0.01665, -1.073e-06), (-0.02772, 0.03185, 0.02017), (-0.031, 0.08036, -1.073e-06), (-0.00631, -0.06516, 0.04008), (-0.02626, -0.01665, 0.02629), (-0.005328, 0.03185, 0.03389), (-0.02191, 0.08036, 0.02195), (-0.000775, 0.1631, 0.0001036), (0.01479, 0.1496, -0.0112), (-0.006719, 0.1496, -0.01819), (-0.02001, 0.1496, 0.0001036), (-0.006719, 0.1496, 0.0184), (0.01479, 0.1496, 0.01141), (0.005169, 0.1278, -0.01819), (-0.01634, 0.1278, -0.0112), (-0.01634, 0.1278, 0.01141), (0.005169, 0.1278, 0.0184), (0.01846, 0.1278, 0.0001036), (-0.000775, 0.1144, 0.0001036)], [], [(24, 7, 28), (2, 27, 4), (9, 28, 7), (32, 11, 36), (13, 36, 11), (15, 40, 13), (13, 9, 5), (1, 44, 15), (14, 16, 0), (6, 10, 2), (46, 16, 47), (46, 18, 17), (44, 18, 45), (47, 12, 43), (42, 47, 43), (45, 42, 41), (40, 45, 41), (10, 43, 12), (38, 43, 39), (41, 38, 37), (36, 41, 37), (39, 8, 35), (34, 39, 35), (37, 34, 33), (32, 37, 33), (6, 35, 8), (30, 35, 31), (33, 30, 29), (28, 33, 29), (4, 31, 6), (26, 31, 27), (26, 29, 30), (24, 29, 25), (23, 0, 16), (22, 27, 23), (22, 25, 26), (20, 25, 21), (19, 3, 20), (17, 23, 16), (17, 21, 22), (19, 21, 18), (24, 5, 7), (19, 1, 3), (20, 24, 25), (22, 21, 25), (22, 26, 27), (23, 2, 0), (5, 3, 1), (1, 15, 5), (13, 11, 9), (9, 7, 5), (5, 15, 13), (24, 28, 29), (26, 25, 29), (14, 0, 2), (2, 4, 6), (6, 8, 10), (10, 12, 14), (14, 2, 10), (26, 30, 31), (4, 27, 31), (28, 32, 33), (33, 34, 30), (30, 34, 35), (6, 31, 35), (32, 36, 37), (37, 38, 34), (34, 38, 39), (39, 10, 8), (36, 40, 41), (41, 42, 38), (38, 42, 43), (10, 39, 43), (40, 44, 45), (45, 46, 42), (42, 46, 47), (47, 14, 12), (44, 19, 18), (46, 45, 18), (46, 17, 16), (14, 47, 16), (1, 19, 44), (15, 44, 40), (5, 24, 20), (19, 20, 21), (17, 18, 21), (17, 22, 23), (13, 40, 36), (32, 9, 11), (9, 32, 28), (2, 23, 27), (48, 49, 50), (49, 48, 53), (48, 50, 51), (48, 51, 52), (48, 52, 53), (49, 53, 58), (50, 49, 54), (51, 50, 55), (52, 51, 56), (53, 52, 57), (49, 58, 54), (50, 54, 55), (51, 55, 56), (52, 56, 57), (53, 57, 58), (54, 58, 59), (55, 54, 59), (56, 55, 59), (57, 56, 59), (58, 57, 59), (5, 20, 3)])
me_cylinder_002.use_remesh_preserve_volume = False
me_cylinder_002.use_remesh_preserve_attributes = False
me_cylinder_002.use_mirror_vertex_groups = False
me_cylinder_002.update()
me_cube_001 = bpy.data.meshes.new('Cube.001')
me_cube_001.from_pydata([(-0.1803, -0.6373, 0.1811), (0.1189, -0.6373, 0.1811), (-0.1415, 0.09569, 0.4725), (0.08, 0.09569, 0.3743), (-0.1707, -0.6373, -0.2379), (0.1092, -0.6373, -0.2379), (-0.1415, 0.09569, 0.2761), (-0.1415, 0.09569, 0.227), (0.08, 0.09569, 0.1288), (-0.1415, 0.09569, 0.03062), (-0.1415, 0.09569, -0.01848), (0.08, 0.09569, -0.1167), (-0.1415, 0.09569, -0.2149), (-0.1415, 0.09569, -0.2639), (0.08, 0.09569, -0.3621), (-0.1415, 0.09569, -0.4603), (0.1938, 0.5375, 0.3743), (0.03125, 0.5715, 0.4479), (0.03125, 0.5715, 0.3006), (0.202, 0.5763, 0.1288), (0.03939, 0.6104, 0.2024), (0.03939, 0.6104, 0.05516), (0.1938, 0.5375, -0.1167), (0.03125, 0.5715, -0.04302), (0.03125, 0.5715, -0.1903), (0.1831, 0.4863, -0.3621), (0.02054, 0.5204, -0.2885), (0.02054, 0.5204, -0.4358), (0.6095, 1.188, 0.3743), (0.6095, 1.228, 0.1288), (0.6095, 1.188, -0.1167), (0.6095, 1.136, -0.3621), (-0.04831, -0.3767, 0.2497), (-0.05022, -0.3943, 0.5843), (0.152, -0.3943, 0.5843), (0.05754, -0.286, 0.4945), (0.3278, 0.04044, 0.7699)], [], [(5, 0, 4), (8, 21, 19), (3, 7, 6), (10, 24, 12), (8, 10, 9), (11, 13, 12), (11, 24, 22), (4, 14, 5), (5, 11, 1), (10, 4, 0), (19, 21, 29), (26, 25, 31), (20, 19, 29), (7, 21, 9), (3, 18, 16), (14, 26, 13), (11, 23, 10), (2, 18, 6), (8, 20, 7), (14, 27, 25), (3, 17, 2), (13, 27, 15), (25, 27, 31), (21, 20, 29), (27, 26, 31), (17, 16, 28), (23, 22, 30), (16, 18, 28), (22, 24, 30), (24, 23, 30), (18, 17, 28), (32, 1, 3), (32, 34, 1), (32, 33, 35), (1, 33, 0), (34, 35, 36), (35, 33, 36), (33, 34, 36), (32, 3, 2), (0, 32, 2), (5, 1, 0), (8, 9, 21), (3, 8, 7), (10, 23, 24), (8, 11, 10), (11, 14, 13), (11, 12, 24), (4, 15, 14), (3, 1, 8), (5, 14, 11), (8, 1, 11), (0, 2, 6), (7, 9, 0), (0, 6, 7), (15, 4, 13), (10, 12, 4), (13, 4, 12), (0, 9, 10), (7, 20, 21), (3, 6, 18), (14, 25, 26), (11, 22, 23), (2, 17, 18), (8, 19, 20), (14, 15, 27), (3, 16, 17), (13, 26, 27), (32, 35, 34), (32, 0, 33), (1, 34, 33)])
me_cube_001.use_remesh_preserve_volume = False
me_cube_001.use_remesh_preserve_attributes = False
me_cube_001.use_mirror_vertex_groups = False
me_cube_001.update()
me_cylinder_004 = bpy.data.meshes.new('Cylinder.004')
me_cylinder_004.from_pydata([(0.02451, 0.168, 0.03361), (7.451e-05, -0.1482, 0.05919), (0.04113, 0.168, 0.006487), (0.04194, -0.1482, 0.04185), (0.0337, 0.168, -0.02445), (0.05928, -0.1482, -1.562e-05), (0.006577, 0.168, -0.04107), (0.04194, -0.1482, -0.04188), (-0.02436, 0.168, -0.03364), (7.451e-05, -0.1482, -0.05922), (-0.04098, 0.168, -0.006518), (-0.04179, -0.1482, -0.04188), (-0.03355, 0.168, 0.02442), (-0.05913, -0.1482, -1.562e-05), (-0.006428, 0.168, 0.04104), (-0.04179, -0.1482, 0.04185), (7.451e-05, 0.1048, 0.04585), (0.02987, 0.04154, 0.041), (7.451e-05, -0.02172, 0.05493), (0.03532, -0.08497, 0.0485), (0.0593, -0.08497, 0.009365), (0.03893, -0.02172, 0.03884), (0.05015, 0.04154, 0.007915), (0.03251, 0.1048, 0.03242), (0.04859, -0.08497, -0.03526), (0.05502, -0.02172, -1.562e-05), (0.04109, 0.04154, -0.02981), (0.04594, 0.1048, -1.562e-05), (0.009455, -0.08497, -0.05924), (0.03893, -0.02172, -0.03887), (0.008005, 0.04154, -0.05009), (0.03251, 0.1048, -0.03245), (-0.03517, -0.08497, -0.04853), (7.451e-05, -0.02172, -0.05496), (-0.02972, 0.04154, -0.04103), (7.451e-05, 0.1048, -0.04588), (-0.05915, -0.08497, -0.009396), (-0.03878, -0.02172, -0.03887), (-0.05, 0.04154, -0.007946), (-0.03236, 0.1048, -0.03245), (-0.04844, -0.08497, 0.03523), (-0.05487, -0.02172, -1.562e-05), (-0.04094, 0.04154, 0.02978), (-0.04579, 0.1048, -1.562e-05), (-0.009306, -0.08497, 0.05921), (-0.03878, -0.02172, 0.03884), (-0.007856, 0.04154, 0.05006), (-0.03236, 0.1048, 0.03242), (-0.001128, 0.2191, 0.0001391), (0.02648, 0.198, -0.01992), (-0.01168, 0.198, -0.03232), (-0.03526, 0.198, 0.0001391), (-0.01168, 0.198, 0.0326), (0.02648, 0.198, 0.0202), (0.009419, 0.1638, -0.03232), (-0.02874, 0.1638, -0.01992), (-0.02874, 0.1638, 0.0202), (0.009419, 0.1638, 0.0326), (0.033, 0.1638, 0.0001391), (-0.001128, 0.1427, 0.0001391)], [], [(24, 7, 28), (2, 27, 4), (9, 28, 7), (32, 11, 36), (13, 36, 11), (15, 40, 13), (13, 9, 5), (1, 44, 15), (14, 16, 0), (6, 10, 2), (46, 16, 47), (46, 18, 17), (44, 18, 45), (47, 12, 43), (42, 47, 43), (45, 42, 41), (40, 45, 41), (10, 43, 12), (38, 43, 39), (41, 38, 37), (36, 41, 37), (39, 8, 35), (34, 39, 35), (37, 34, 33), (32, 37, 33), (6, 35, 8), (30, 35, 31), (33, 30, 29), (28, 33, 29), (4, 31, 6), (26, 31, 27), (26, 29, 30), (24, 29, 25), (23, 0, 16), (22, 27, 23), (22, 25, 26), (20, 25, 21), (19, 3, 20), (17, 23, 16), (17, 21, 22), (19, 21, 18), (24, 5, 7), (19, 1, 3), (20, 24, 25), (22, 21, 25), (22, 26, 27), (23, 2, 0), (5, 3, 1), (1, 15, 5), (13, 11, 9), (9, 7, 5), (5, 15, 13), (24, 28, 29), (26, 25, 29), (14, 0, 2), (2, 4, 6), (6, 8, 10), (10, 12, 14), (14, 2, 10), (26, 30, 31), (4, 27, 31), (28, 32, 33), (33, 34, 30), (30, 34, 35), (6, 31, 35), (32, 36, 37), (37, 38, 34), (34, 38, 39), (39, 10, 8), (36, 40, 41), (41, 42, 38), (38, 42, 43), (10, 39, 43), (40, 44, 45), (45, 46, 42), (42, 46, 47), (47, 14, 12), (44, 19, 18), (46, 45, 18), (46, 17, 16), (14, 47, 16), (1, 19, 44), (15, 44, 40), (5, 24, 20), (19, 20, 21), (17, 18, 21), (17, 22, 23), (13, 40, 36), (32, 9, 11), (9, 32, 28), (2, 23, 27), (48, 49, 50), (49, 48, 53), (48, 50, 51), (48, 51, 52), (48, 52, 53), (49, 53, 58), (50, 49, 54), (51, 50, 55), (52, 51, 56), (53, 52, 57), (49, 58, 54), (50, 54, 55), (51, 55, 56), (52, 56, 57), (53, 57, 58), (54, 58, 59), (55, 54, 59), (56, 55, 59), (57, 56, 59), (58, 57, 59), (5, 20, 3)])
me_cylinder_004.use_remesh_preserve_volume = False
me_cylinder_004.use_remesh_preserve_attributes = False
me_cylinder_004.use_mirror_vertex_groups = False
me_cylinder_004.update()
me_cylinder_003 = bpy.data.meshes.new('Cylinder.003')
me_cylinder_003.from_pydata([(0.01294, 0.1289, 0.01775), (3.91e-05, -0.1137, 0.04006), (0.02171, 0.1289, 0.003432), (0.02837, -0.1137, 0.02833), (0.01779, 0.1289, -0.0129), (0.0401, -0.1137, -1.073e-06), (0.003472, 0.1289, -0.02168), (0.02837, -0.1137, -0.02833), (-0.01286, 0.1289, -0.01775), (3.91e-05, -0.1137, -0.04007), (-0.02163, 0.1289, -0.003434), (-0.02829, -0.1137, -0.02833), (-0.01771, 0.1289, 0.0129), (-0.04003, -0.1137, -1.073e-06), (-0.003394, 0.1289, 0.02167), (-0.02829, -0.1137, 0.02833), (3.91e-05, 0.08036, 0.03104), (0.02021, 0.03185, 0.02776), (3.91e-05, -0.01665, 0.03719), (0.02389, -0.06516, 0.03283), (0.04012, -0.06516, 0.006347), (0.02633, -0.01665, 0.02629), (0.03393, 0.03185, 0.005366), (0.02199, 0.08036, 0.02195), (0.03287, -0.06516, -0.02386), (0.03723, -0.01665, -1.073e-06), (0.0278, 0.03185, -0.02017), (0.03108, 0.08036, -1.073e-06), (0.006388, -0.06516, -0.04008), (0.02633, -0.01665, -0.0263), (0.005406, 0.03185, -0.03389), (0.02199, 0.08036, -0.02195), (-0.02381, -0.06516, -0.03283), (3.91e-05, -0.01665, -0.03719), (-0.02013, 0.03185, -0.02776), (3.91e-05, 0.08036, -0.03104), (-0.04004, -0.06516, -0.00635), (-0.02626, -0.01665, -0.0263), (-0.03385, 0.03185, -0.005368), (-0.02191, 0.08036, -0.02195), (-0.03279, -0.06516, 0.02385), (-0.03715, -0.01665, -1.073e-06), (-0.02772, 0.03185, 0.02017), (-0.031, 0.08036, -1.073e-06), (-0.00631, -0.06516, 0.04008), (-0.02626, -0.01665, 0.02629), (-0.005328, 0.03185, 0.03389), (-0.02191, 0.08036, 0.02195), (-0.000775, 0.1631, 0.0001036), (0.01479, 0.1496, -0.0112), (-0.006719, 0.1496, -0.01819), (-0.02001, 0.1496, 0.0001036), (-0.006719, 0.1496, 0.0184), (0.01479, 0.1496, 0.01141), (0.005169, 0.1278, -0.01819), (-0.01634, 0.1278, -0.0112), (-0.01634, 0.1278, 0.01141), (0.005169, 0.1278, 0.0184), (0.01846, 0.1278, 0.0001036), (-0.000775, 0.1144, 0.0001036)], [], [(24, 7, 28), (2, 27, 4), (9, 28, 7), (32, 11, 36), (13, 36, 11), (15, 40, 13), (13, 9, 5), (1, 44, 15), (14, 16, 0), (6, 10, 2), (46, 16, 47), (46, 18, 17), (44, 18, 45), (47, 12, 43), (42, 47, 43), (45, 42, 41), (40, 45, 41), (10, 43, 12), (38, 43, 39), (41, 38, 37), (36, 41, 37), (39, 8, 35), (34, 39, 35), (37, 34, 33), (32, 37, 33), (6, 35, 8), (30, 35, 31), (33, 30, 29), (28, 33, 29), (4, 31, 6), (26, 31, 27), (26, 29, 30), (24, 29, 25), (23, 0, 16), (22, 27, 23), (22, 25, 26), (20, 25, 21), (19, 3, 20), (17, 23, 16), (17, 21, 22), (19, 21, 18), (24, 5, 7), (19, 1, 3), (20, 24, 25), (22, 21, 25), (22, 26, 27), (23, 2, 0), (5, 3, 1), (1, 15, 5), (13, 11, 9), (9, 7, 5), (5, 15, 13), (24, 28, 29), (26, 25, 29), (14, 0, 2), (2, 4, 6), (6, 8, 10), (10, 12, 14), (14, 2, 10), (26, 30, 31), (4, 27, 31), (28, 32, 33), (33, 34, 30), (30, 34, 35), (6, 31, 35), (32, 36, 37), (37, 38, 34), (34, 38, 39), (39, 10, 8), (36, 40, 41), (41, 42, 38), (38, 42, 43), (10, 39, 43), (40, 44, 45), (45, 46, 42), (42, 46, 47), (47, 14, 12), (44, 19, 18), (46, 45, 18), (46, 17, 16), (14, 47, 16), (1, 19, 44), (15, 44, 40), (5, 24, 20), (19, 20, 21), (17, 18, 21), (17, 22, 23), (13, 40, 36), (32, 9, 11), (9, 32, 28), (2, 23, 27), (48, 49, 50), (49, 48, 53), (48, 50, 51), (48, 51, 52), (48, 52, 53), (49, 53, 58), (50, 49, 54), (51, 50, 55), (52, 51, 56), (53, 52, 57), (49, 58, 54), (50, 54, 55), (51, 55, 56), (52, 56, 57), (53, 57, 58), (54, 58, 59), (55, 54, 59), (56, 55, 59), (57, 56, 59), (58, 57, 59), (5, 20, 3)])
me_cylinder_003.use_remesh_preserve_volume = False
me_cylinder_003.use_remesh_preserve_attributes = False
me_cylinder_003.use_mirror_vertex_groups = False
me_cylinder_003.update()
me_cube_002 = bpy.data.meshes.new('Cube.002')
me_cube_002.from_pydata([(-0.1803, -0.6373, 0.1811), (0.1189, -0.6373, 0.1811), (-0.1415, 0.09569, 0.4725), (0.08, 0.09569, 0.3743), (-0.1707, -0.6373, -0.2379), (0.1092, -0.6373, -0.2379), (-0.1415, 0.09569, 0.2761), (-0.1415, 0.09569, 0.227), (0.08, 0.09569, 0.1288), (-0.1415, 0.09569, 0.03062), (-0.1415, 0.09569, -0.01848), (0.08, 0.09569, -0.1167), (-0.1415, 0.09569, -0.2149), (-0.1415, 0.09569, -0.2639), (0.08, 0.09569, -0.3621), (-0.1415, 0.09569, -0.4603), (0.1938, 0.5375, 0.3743), (0.03125, 0.5715, 0.4479), (0.03125, 0.5715, 0.3006), (0.202, 0.5763, 0.1288), (0.03939, 0.6104, 0.2024), (0.03939, 0.6104, 0.05516), (0.1938, 0.5375, -0.1167), (0.03125, 0.5715, -0.04302), (0.03125, 0.5715, -0.1903), (0.1831, 0.4863, -0.3621), (0.02054, 0.5204, -0.2885), (0.02054, 0.5204, -0.4358), (0.6095, 1.188, 0.3743), (0.6095, 1.228, 0.1288), (0.6095, 1.188, -0.1167), (0.6095, 1.136, -0.3621), (-0.04831, -0.3767, 0.2497), (-0.05022, -0.3943, 0.5843), (0.152, -0.3943, 0.5843), (0.05754, -0.286, 0.4945), (0.3278, 0.04044, 0.7699)], [], [(5, 0, 4), (8, 21, 19), (3, 7, 6), (10, 24, 12), (8, 10, 9), (11, 13, 12), (11, 24, 22), (4, 14, 5), (5, 11, 1), (10, 4, 0), (19, 21, 29), (26, 25, 31), (20, 19, 29), (7, 21, 9), (3, 18, 16), (14, 26, 13), (11, 23, 10), (2, 18, 6), (8, 20, 7), (14, 27, 25), (3, 17, 2), (13, 27, 15), (25, 27, 31), (21, 20, 29), (27, 26, 31), (17, 16, 28), (23, 22, 30), (16, 18, 28), (22, 24, 30), (24, 23, 30), (18, 17, 28), (32, 1, 3), (32, 34, 1), (32, 33, 35), (1, 33, 0), (34, 35, 36), (35, 33, 36), (33, 34, 36), (32, 3, 2), (0, 32, 2), (5, 1, 0), (8, 9, 21), (3, 8, 7), (10, 23, 24), (8, 11, 10), (11, 14, 13), (11, 12, 24), (4, 15, 14), (3, 1, 8), (5, 14, 11), (8, 1, 11), (0, 2, 6), (7, 9, 0), (0, 6, 7), (15, 4, 13), (10, 12, 4), (13, 4, 12), (0, 9, 10), (7, 20, 21), (3, 6, 18), (14, 25, 26), (11, 22, 23), (2, 17, 18), (8, 19, 20), (14, 15, 27), (3, 16, 17), (13, 26, 27), (32, 35, 34), (32, 0, 33), (1, 34, 33)])
me_cube_002.use_remesh_preserve_volume = False
me_cube_002.use_remesh_preserve_attributes = False
me_cube_002.use_mirror_vertex_groups = False
me_cube_002.update()
arm_armature = bpy.data.armatures.new('Armature')  # bones are not reproduced

# ---- objects
ob_plane = bpy.data.objects.new('Plane', me_plane)
ob_armature = bpy.data.objects.new('Armature', arm_armature)
ob_body = bpy.data.objects.new('Body', me_cylinder)
ob_head = bpy.data.objects.new('Head', me_icosphere)
ob_arm_l1 = bpy.data.objects.new('Arm L1', me_cylinder_001)
ob_arm_l2 = bpy.data.objects.new('Arm L2', me_cylinder_002)
ob_hand_l = bpy.data.objects.new('Hand L', me_cube_001)
ob_arm_r1 = bpy.data.objects.new('Arm R1', me_cylinder_004)
ob_arm_r2 = bpy.data.objects.new('Arm R2', me_cylinder_003)
ob_hand_r = bpy.data.objects.new('Hand R', me_cube_002)
ob_lamp = bpy.data.objects.new('Lamp', light_lamp)
ob_camera = bpy.data.objects.new('Camera', cam_camera)

# ---- transforms, parenting, visibility, modifiers, constraints
ob_plane.location = (-3.919, 2.153, 0.5628)
ob_plane.scale = (5.333, 5.333, 5.333)
ob_plane.lineart.crease_threshold = 0.0
ob_armature.location = (-1.612, 0.0, 0.6651)
ob_armature.scale = (0.4282, 0.4282, 0.4282)
ob_armature.lineart.crease_threshold = 0.0
ob_body.parent = ob_armature
ob_body.matrix_parent_inverse = Matrix(((2.335, 0.0, 0.0, 3.764), (0.0, 2.335, 0.0, 0.0), (-1.192e-07, 0.0, 2.335, -1.553), (0.0, 0.0, 0.0, 1.0)))
ob_body.location = (-1.614, 0.0003465, 0.9375)
ob_body.lineart.crease_threshold = 0.0
_vg = ob_body.vertex_groups.new(name='Bone Body')
_vg.add([0, 1, 2, 3, 4, 5, 6, 7, 8, 9, 10, 11, 12, 13, 14, 15, 16, 17, 18, 19, 20, 21, 22, 23, 24, 25, 26, 27, 28, 29, 30, 31, 32, 33, 34, 35, 36, 37, 38, 39, 40, 41, 42, 43, 44, 45, 46, 47, 48, 49, 50, 51, 52, 53, 54, 55, 56, 57, 58, 59, 60, 61, 62, 63, 64, 65, 66, 67, 68, 69, 70, 71, 72, 73, 74, 75, 76, 77, 78, 79, 80, 81, 82, 83, 84, 85, 86, 87, 88, 89, 90, 91, 92, 93, 94, 95, 96, 97, 98, 99, 100, 101, 102, 103, 104, 105, 106, 107, 108, 109, 110, 111, 112, 113, 114, 115, 116, 117, 118, 119, 120, 121, 122, 123, 124, 125, 126, 127, 128, 129, 130, 131, 132, 133, 134, 135, 136, 137, 138, 139, 140, 141, 142, 143, 144, 145, 146, 147, 148, 149, 150, 151, 152, 153, 154, 155, 156, 157, 158, 159, 160, 161, 162, 163, 164, 165, 166, 167, 168, 169, 170, 171, 172, 173, 174, 175, 176, 177, 178, 179, 180, 181, 182, 183, 184, 185, 186, 187, 188, 189, 190, 191, 192, 193, 194, 195, 196, 197, 198, 199, 200, 201, 202, 203, 204, 205, 206], 1.0, 'REPLACE')
_m = ob_body.modifiers.new('Armature', 'ARMATURE')
_m.object = ob_armature
ob_head.parent = ob_armature
ob_head.matrix_parent_inverse = Matrix(((2.335, 0.0, 0.0, 3.764), (0.0, 2.335, 0.0, 0.0), (-1.192e-07, 0.0, 2.335, -1.553), (0.0, 0.0, 0.0, 1.0)))
ob_head.location = (-1.532, -3.935e-08, 1.316)
ob_head.scale = (0.8355, 0.8355, 0.8355)
ob_head.lineart.crease_threshold = 0.0
_vg = ob_head.vertex_groups.new(name='Bone Head')
_vg.add([0, 1, 2, 3, 4, 5, 6, 7, 8, 9, 10, 11, 12, 13, 14, 15, 16, 17, 18, 19, 20, 21, 22, 23, 24, 25, 26, 27, 28, 29, 30, 31, 32, 33, 34, 35, 36, 37, 38, 39, 40, 41, 42, 43, 44, 45, 46, 47, 48, 49, 50, 51, 52, 53, 54, 55, 56, 57, 58, 59, 60, 61, 62, 63, 64, 65, 66, 67, 68, 69, 70, 71, 72, 73, 74, 75, 76, 77, 78, 79, 80, 81, 82, 83, 84, 85, 86, 87, 88, 89, 90, 91, 92, 93, 94, 95, 96, 97, 98, 99, 100, 101, 102, 103, 104, 105, 106, 107, 108, 109, 110, 111, 112, 113, 114, 115, 116, 117, 118, 119, 120, 121, 122, 123, 124, 125, 126, 127, 128, 129, 130, 131, 132, 133, 134, 135, 136, 137, 138, 139, 140, 141, 142, 143, 144, 145, 146, 147, 148, 149, 150, 151, 152, 153, 154, 155, 156, 157, 158, 159, 160, 161, 162, 163, 164, 165, 166, 167, 168, 169, 170, 171, 172, 173, 174, 175, 176, 177, 178, 179, 180, 181, 182, 183, 184, 185, 186, 187, 188, 189, 190, 191, 192, 193, 194, 195, 196, 197, 198, 199, 200, 201, 202, 203, 204, 205, 206, 207, 208, 209, 210, 211, 212, 213, 214, 215, 216, 217, 218, 219, 220, 221, 222, 223, 224, 225, 226], 1.0, 'REPLACE')
_m = ob_head.modifiers.new('Armature', 'ARMATURE')
_m.object = ob_armature
ob_arm_l1.parent = ob_armature
ob_arm_l1.matrix_parent_inverse = Matrix(((2.335, 0.0, 0.0, 3.764), (0.0, 2.335, 0.0, 0.0), (-1.192e-07, 0.0, 2.335, -1.553), (0.0, 0.0, 0.0, 1.0)))
ob_arm_l1.location = (-1.604, 0.4673, 1.045)
ob_arm_l1.lineart.crease_threshold = 0.0
_vg = ob_arm_l1.vertex_groups.new(name='Bone Arm L1')
for _i, _w in zip([0, 1, 2, 3, 4, 5, 6, 7, 8, 9, 10, 11, 12, 13, 14, 15, 16, 17, 18, 19, 20, 21, 22, 23, 24, 25, 26, 27, 28, 29, 30, 31, 32, 33, 34, 35, 36, 37, 38, 39, 40, 41, 42, 43, 44, 45, 46, 47, 48, 49, 50, 51, 52, 53, 54, 55, 56, 57, 58, 59], [1.0, 1.0, 1.0, 1.0, 1.0, 1.0, 1.0, 1.0, 1.0, 1.0, 1.0, 1.0, 1.0, 1.0, 1.0, 1.0, 1.0, 1.0, 1.0, 1.0, 1.0, 1.0, 1.0, 1.0, 1.0, 1.0, 1.0, 1.0, 1.0, 1.0, 1.0, 1.0, 1.0, 1.0, 1.0, 1.0, 1.0, 1.0, 1.0, 1.0, 1.0, 1.0, 1.0, 1.0, 1.0, 1.0, 1.0, 1.0, 0.1962, 0.2097, 0.1932, 0.1794, 0.1904, 0.2082, 0.7987, 0.8169, 0.8165, 0.7983, 0.7889, 0.8039]): _vg.add([_i], _w, 'REPLACE')
_m = ob_arm_l1.modifiers.new('Armature', 'ARMATURE')
_m.object = ob_armature
ob_arm_l2.parent = ob_armature
ob_arm_l2.matrix_parent_inverse = Matrix(((2.335, 0.0, 0.0, 3.764), (0.0, 2.335, 0.0, 0.0), (-1.192e-07, 0.0, 2.335, -1.553), (0.0, 0.0, 0.0, 1.0)))
ob_arm_l2.location = (-1.604, 0.7855, 1.045)
ob_arm_l2.lineart.crease_threshold = 0.0
_vg = ob_arm_l2.vertex_groups.new(name='Bone Arm L2')
for _i, _w in zip([0, 1, 2, 3, 4, 5, 6, 7, 8, 9, 10, 11, 12, 13, 14, 15, 16, 17, 18, 19, 20, 21, 22, 23, 24, 25, 26, 27, 28, 29, 30, 31, 32, 33, 34, 35, 36, 37, 38, 39, 40, 41, 42, 43, 44, 45, 46, 47, 48, 49, 50, 51, 52, 53, 54, 55, 56, 57, 58, 59], [1.0, 1.0, 1.0, 1.0, 1.0, 1.0, 1.0, 1.0, 1.0, 1.0, 1.0, 1.0, 1.0, 1.0, 1.0, 1.0, 1.0, 1.0, 1.0, 1.0, 1.0, 1.0, 1.0, 1.0, 1.0, 1.0, 1.0, 1.0, 1.0, 1.0, 1.0, 1.0, 1.0, 1.0, 1.0, 1.0, 1.0, 1.0, 1.0, 1.0, 1.0, 1.0, 1.0, 1.0, 1.0, 1.0, 1.0, 1.0, 0.1685, 0.1699, 0.1777, 0.1729, 0.1624, 0.1594, 0.8224, 0.8309, 0.8398, 0.836, 0.8251, 0.8308]): _vg.add([_i], _w, 'REPLACE')
_m = ob_arm_l2.modifiers.new('Armature', 'ARMATURE')
_m.object = ob_armature
ob_hand_l.parent = ob_armature
ob_hand_l.matrix_parent_inverse = Matrix(((2.335, 0.0, 0.0, 3.764), (0.0, 2.335, 0.0, 0.0), (-1.192e-07, 0.0, 2.335, -1.553), (0.0, 0.0, 0.0, 1.0)))
ob_hand_l.location = (-1.599, 1.01, 1.048)
ob_hand_l.scale = (0.1128, 0.1128, 0.1128)
ob_hand_l.lineart.crease_threshold = 0.0
_vg = ob_hand_l.vertex_groups.new(name='Bone Hand L')
_vg.add([0, 1, 2, 3, 4, 5, 6, 7, 8, 9, 10, 11, 12, 13, 14, 15, 16, 17, 18, 19, 20, 21, 22, 23, 24, 25, 26, 27, 28, 29, 30, 31, 32, 33, 34, 35, 36], 1.0, 'REPLACE')
_m = ob_hand_l.modifiers.new('Armature', 'ARMATURE')
_m.object = ob_armature
ob_arm_r1.parent = ob_armature
ob_arm_r1.matrix_parent_inverse = Matrix(((2.335, 0.0, 0.0, 3.764), (0.0, 2.335, 0.0, 0.0), (-1.192e-07, 0.0, 2.335, -1.553), (0.0, 0.0, 0.0, 1.0)))
ob_arm_r1.location = (-1.604, -0.4673, 1.045)
ob_arm_r1.scale = (1.0, -1.0, 1.0)
ob_arm_r1.lineart.crease_threshold = 0.0
_vg = ob_arm_r1.vertex_groups.new(name='Bone Arm R1')
_vg.add([0, 1, 2, 3, 4, 5, 6, 7, 8, 9, 10, 11, 12, 13, 14, 15, 16, 17, 18, 19, 20, 21, 22, 23, 24, 25, 26, 27, 28, 29, 30, 31, 32, 33, 34, 35, 36, 37, 38, 39, 40, 41, 42, 43, 44, 45, 46, 47, 48, 49, 50, 51, 52, 53, 54, 55, 56, 57, 58, 59], 1.0, 'REPLACE')
_m = ob_arm_r1.modifiers.new('Armature', 'ARMATURE')
_m.object = ob_armature
ob_arm_r2.parent = ob_armature
ob_arm_r2.matrix_parent_inverse = Matrix(((2.335, 0.0, 0.0, 3.764), (0.0, 2.335, 0.0, 0.0), (-1.192e-07, 0.0, 2.335, -1.553), (0.0, 0.0, 0.0, 1.0)))
ob_arm_r2.location = (-1.604, -0.7855, 1.045)
ob_arm_r2.scale = (1.0, -1.0, 1.0)
ob_arm_r2.lineart.crease_threshold = 0.0
_vg = ob_arm_r2.vertex_groups.new(name='Bone Arm R2')
_vg.add([0, 1, 2, 3, 4, 5, 6, 7, 8, 9, 10, 11, 12, 13, 14, 15, 16, 17, 18, 19, 20, 21, 22, 23, 24, 25, 26, 27, 28, 29, 30, 31, 32, 33, 34, 35, 36, 37, 38, 39, 40, 41, 42, 43, 44, 45, 46, 47, 48, 49, 50, 51, 52, 53, 54, 55, 56, 57, 58, 59], 1.0, 'REPLACE')
_m = ob_arm_r2.modifiers.new('Armature', 'ARMATURE')
_m.object = ob_armature
ob_hand_r.parent = ob_armature
ob_hand_r.matrix_parent_inverse = Matrix(((2.335, 0.0, 0.0, 3.764), (0.0, 2.335, 0.0, 0.0), (-1.192e-07, 0.0, 2.335, -1.553), (0.0, 0.0, 0.0, 1.0)))
ob_hand_r.location = (-1.599, -1.01, 1.048)
ob_hand_r.scale = (0.1128, -0.1128, 0.1128)
ob_hand_r.lineart.crease_threshold = 0.0
_vg = ob_hand_r.vertex_groups.new(name='Bone Hand R')
for _i, _w in zip([0, 1, 2, 3, 4, 5, 6, 7, 8, 9, 10, 11, 12, 13, 14, 15, 16, 17, 18, 19, 20, 21, 22, 23, 24, 25, 26, 27, 28, 29, 30, 31, 32, 33, 34, 35, 36], [0.4553, 0.4788, 0.8694, 0.8699, 0.4525, 0.4231, 0.8704, 0.8722, 0.9285, 0.8639, 0.8561, 0.8561, 0.8381, 0.8327, 0.819, 0.82, 0.8699, 0.8699, 0.8699, 0.989, 0.9873, 0.9938, 0.9821, 0.9922, 0.9805, 0.8219, 0.8222, 0.822, 0.8699, 0.9881, 0.9792, 0.8218, 0.615, 0.6759, 0.6898, 0.7024, 0.7231]): _vg.add([_i], _w, 'REPLACE')
_m = ob_hand_r.modifiers.new('Armature', 'ARMATURE')
_m.object = ob_armature
ob_lamp.location = (4.076, 1.005, 5.904)
ob_lamp.rotation_euler = (0.6503, 0.05522, 1.866)
ob_lamp.lock_rotations_4d = False
ob_lamp.empty_display_type = 'ARROWS'
ob_lamp.color = (0.0, 0.0, 0.0, 0.0)
ob_lamp.lineart.crease_threshold = 0.0
ob_camera.location = (1.313, -1.031, 2.138)
ob_camera.rotation_euler = (1.109, -0.0, 1.104)
ob_camera.lock_rotations_4d = False
ob_camera.empty_display_type = 'ARROWS'
ob_camera.color = (0.0, 0.0, 0.0, 0.0)
ob_camera.display_type = 'WIRE'
ob_camera.lineart.crease_threshold = 0.0

# ---- collection membership
col_collection_1.objects.link(ob_plane)
col_collection_1.objects.link(ob_armature)
col_collection_1.objects.link(ob_body)
col_collection_1.objects.link(ob_head)
col_collection_1.objects.link(ob_arm_l1)
col_collection_1.objects.link(ob_arm_l2)
col_collection_1.objects.link(ob_hand_l)
col_collection_1.objects.link(ob_arm_r1)
col_collection_1.objects.link(ob_arm_r2)
col_collection_1.objects.link(ob_hand_r)
col_collection_1.objects.link(ob_lamp)
col_collection_1.objects.link(ob_camera)

# ---- scene / render settings (as saved in the file)
scene.camera = ob_camera
scene.frame_start = 1; scene.frame_end = 120; scene.frame_set(87)
scene.render.engine = 'BLENDER_EEVEE_NEXT'
scene.render.image_settings.file_format = 'FFMPEG'
scene.render.image_settings.quality = 100
scene.render.dither_intensity = 0.0
scene.cycles.use_denoising = False
scene.cycles.samples = 128
scene.cycles.sampling_pattern = 'TABULATED_SOBOL'
scene.cycles.use_adaptive_sampling = False
scene.cycles.use_light_tree = False
scene.cycles.blur_glossy = 0.0
scene.cycles.sample_clamp_indirect = 0.0
scene.view_settings.view_transform = 'Standard'
bpy.context.view_layer.update()
